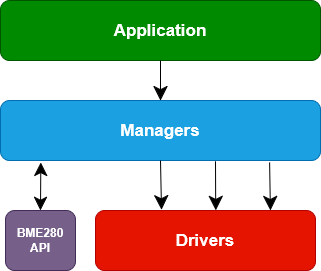

The diagram above was exported from draw.io. Its source (the exported page's mxGraphModel, read from the mxfile embedded in the PNG):
<mxGraphModel dx="1042" dy="658" grid="0" gridSize="10" guides="1" tooltips="1" connect="1" arrows="1" fold="1" page="1" pageScale="1" pageWidth="827" pageHeight="1169" background="light-dark(#FFFFFF,#FFFFFF)" math="0" shadow="0">
  <root>
    <mxCell id="0" />
    <mxCell id="1" parent="0" />
    <mxCell id="_nUUvjkU7qiXR2cmU3Wj-1" value="&lt;b&gt;&lt;font style=&quot;font-size: 17px;&quot;&gt;Application&lt;/font&gt;&lt;/b&gt;" style="rounded=1;whiteSpace=wrap;html=1;strokeColor=#005700;fillColor=#008a00;fontColor=#ffffff;" vertex="1" parent="1">
      <mxGeometry x="185" y="90" width="320" height="60" as="geometry" />
    </mxCell>
    <mxCell id="_nUUvjkU7qiXR2cmU3Wj-2" value="&lt;b&gt;&lt;font style=&quot;font-size: 17px;&quot;&gt;Managers&lt;/font&gt;&lt;/b&gt;" style="rounded=1;whiteSpace=wrap;html=1;strokeColor=#006EAF;fillColor=#1ba1e2;fontColor=#ffffff;" vertex="1" parent="1">
      <mxGeometry x="185" y="190" width="320" height="60" as="geometry" />
    </mxCell>
    <mxCell id="_nUUvjkU7qiXR2cmU3Wj-3" value="&lt;b&gt;&lt;font style=&quot;font-size: 17px;&quot;&gt;Drivers&lt;/font&gt;&lt;/b&gt;" style="rounded=1;whiteSpace=wrap;html=1;strokeColor=#B20000;fillColor=#e51400;fontColor=#ffffff;" vertex="1" parent="1">
      <mxGeometry x="280" y="300" width="220" height="60" as="geometry" />
    </mxCell>
    <mxCell id="_nUUvjkU7qiXR2cmU3Wj-4" value="&lt;div&gt;&lt;b&gt;BME280&lt;/b&gt;&lt;/div&gt;&lt;div&gt;&lt;b&gt;API&lt;/b&gt;&lt;/div&gt;" style="rounded=1;whiteSpace=wrap;html=1;strokeColor=#432D57;fillColor=#76608a;fontColor=#ffffff;" vertex="1" parent="1">
      <mxGeometry x="190" y="300" width="70" height="60" as="geometry" />
    </mxCell>
    <mxCell id="_nUUvjkU7qiXR2cmU3Wj-5" value="" style="endArrow=classic;html=1;rounded=0;exitX=0.5;exitY=1;exitDx=0;exitDy=0;entryX=0.5;entryY=0;entryDx=0;entryDy=0;strokeColor=light-dark(#000000,#1A1A1A);startSize=6;endSize=12;curved=0;" edge="1" parent="1" source="_nUUvjkU7qiXR2cmU3Wj-1" target="_nUUvjkU7qiXR2cmU3Wj-2">
      <mxGeometry width="50" height="50" relative="1" as="geometry">
        <mxPoint x="350" y="370" as="sourcePoint" />
        <mxPoint x="400" y="320" as="targetPoint" />
      </mxGeometry>
    </mxCell>
    <mxCell id="_nUUvjkU7qiXR2cmU3Wj-6" value="" style="endArrow=classic;html=1;rounded=0;exitX=0.5;exitY=1;exitDx=0;exitDy=0;entryX=0.3;entryY=-0.013;entryDx=0;entryDy=0;strokeColor=light-dark(#000000,#1A1A1A);startSize=6;endSize=12;curved=0;entryPerimeter=0;" edge="1" parent="1" source="_nUUvjkU7qiXR2cmU3Wj-2" target="_nUUvjkU7qiXR2cmU3Wj-3">
      <mxGeometry width="50" height="50" relative="1" as="geometry">
        <mxPoint x="610" y="190" as="sourcePoint" />
        <mxPoint x="610" y="230" as="targetPoint" />
      </mxGeometry>
    </mxCell>
    <mxCell id="_nUUvjkU7qiXR2cmU3Wj-7" value="" style="endArrow=classic;html=1;rounded=0;exitX=0.75;exitY=1;exitDx=0;exitDy=0;entryX=0.66;entryY=-0.013;entryDx=0;entryDy=0;strokeColor=light-dark(#000000,#1A1A1A);startSize=6;endSize=12;curved=0;entryPerimeter=0;" edge="1" parent="1">
      <mxGeometry width="50" height="50" relative="1" as="geometry">
        <mxPoint x="400" y="250.78" as="sourcePoint" />
        <mxPoint x="400.20000000000005" y="300" as="targetPoint" />
      </mxGeometry>
    </mxCell>
    <mxCell id="_nUUvjkU7qiXR2cmU3Wj-8" value="" style="endArrow=classic;html=1;rounded=0;exitX=0.841;exitY=1.033;exitDx=0;exitDy=0;entryX=0.795;entryY=0;entryDx=0;entryDy=0;strokeColor=light-dark(#000000,#1A1A1A);startSize=6;endSize=12;curved=0;exitPerimeter=0;entryPerimeter=0;" edge="1" parent="1" source="_nUUvjkU7qiXR2cmU3Wj-2" target="_nUUvjkU7qiXR2cmU3Wj-3">
      <mxGeometry width="50" height="50" relative="1" as="geometry">
        <mxPoint x="570" y="280" as="sourcePoint" />
        <mxPoint x="570" y="320" as="targetPoint" />
      </mxGeometry>
    </mxCell>
    <mxCell id="_nUUvjkU7qiXR2cmU3Wj-9" value="" style="endArrow=classic;startArrow=classic;html=1;rounded=0;exitX=0.5;exitY=0;exitDx=0;exitDy=0;entryX=0.126;entryY=1.033;entryDx=0;entryDy=0;entryPerimeter=0;strokeColor=light-dark(#000000,#000000);startSize=11;endSize=11;" edge="1" parent="1" source="_nUUvjkU7qiXR2cmU3Wj-4" target="_nUUvjkU7qiXR2cmU3Wj-2">
      <mxGeometry width="50" height="50" relative="1" as="geometry">
        <mxPoint x="350" y="370" as="sourcePoint" />
        <mxPoint x="400" y="320" as="targetPoint" />
      </mxGeometry>
    </mxCell>
  </root>
</mxGraphModel>